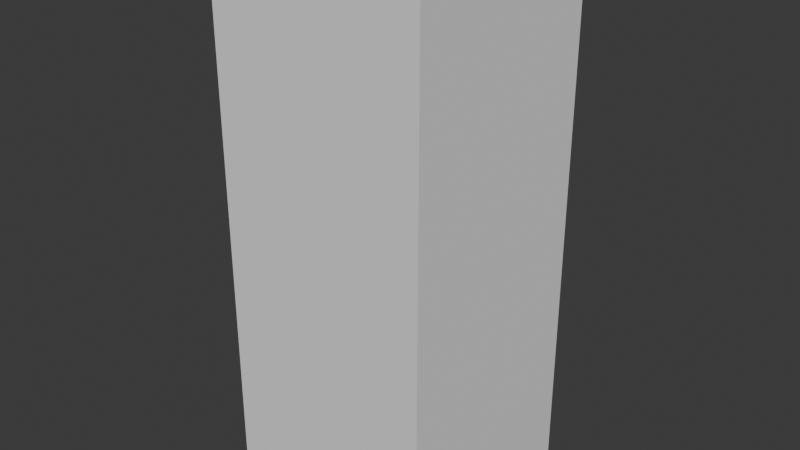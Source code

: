 # Source: 1x2.5.blend  (saved by Blender 4.3.34; exported with 4.5.12 LTS)
import bpy
from mathutils import Matrix  # noqa: F401  (used for matrix-valued properties, if any)

bpy.ops.wm.read_factory_settings(use_empty=True)
scene = bpy.context.scene
scene.name = 'Scene'

# ---- collections
col_collection = bpy.data.collections.new('Collection'); scene.collection.children.link(col_collection)

# ---- world
world_world = bpy.data.worlds.new('World'); scene.world = world_world
world_world.use_nodes = True; world_world.node_tree.nodes.clear()
_N = world_world.node_tree.nodes; _L = world_world.node_tree.links
n0 = _N.new('ShaderNodeOutputWorld'); n0.name = 'World Output'; n0.location = (300, 300)
n1 = _N.new('ShaderNodeBackground'); n1.name = 'Background'; n1.location = (10, 300)
n1.inputs[0].default_value = (0.05088, 0.05088, 0.05088, 1.0)
_L.new(n1.outputs[0], n0.inputs[0])
n0.is_active_output = True
world_world.color = (0.05088, 0.05088, 0.05088)
world_world.sun_shadow_jitter_overblur = 0.0

# ---- meshes
me_cube_003 = bpy.data.meshes.new('Cube.003')
me_cube_003.from_pydata([(-0.5, -0.5, 0.0), (-0.5, -0.5, 2.5), (-0.5, 0.5, 0.0), (-0.5, 0.5, 2.5), (0.5, -0.5, 0.0), (0.5, -0.5, 2.5), (0.5, 0.5, 0.0), (0.5, 0.5, 2.5)], [], [(0, 1, 3, 2), (2, 3, 7, 6), (6, 7, 5, 4), (4, 5, 1, 0), (2, 6, 4, 0), (7, 3, 1, 5)])
_uv = me_cube_003.uv_layers.new(name='UVMap')
_uv.uv.foreach_set('vector', [0.375, 0.0, 0.625, 0.0, 0.625, 0.25, 0.375, 0.25, 0.375, 0.25, 0.625, 0.25, 0.625, 0.5, 0.375, 0.5, 0.375, 0.5, 0.625, 0.5, 0.625, 0.75, 0.375, 0.75, 0.375, 0.75, 0.625, 0.75, 0.625, 1.0, 0.375, 1.0, 0.125, 0.5, 0.375, 0.5, 0.375, 0.75, 0.125, 0.75, 0.625, 0.5, 0.875, 0.5, 0.875, 0.75, 0.625, 0.75])
me_cube_003.update()

# ---- objects
ob_1x2_5 = bpy.data.objects.new('1x2.5', me_cube_003)

# ---- transforms, parenting, visibility, modifiers, constraints
ob_1x2_5.location = (0.0, 0.0, 0.0)

# ---- collection membership
col_collection.objects.link(ob_1x2_5)

# ---- scene / render settings (as saved in the file)
scene.frame_start = 1; scene.frame_end = 250; scene.frame_set(1)
scene.render.engine = 'BLENDER_EEVEE_NEXT'
bpy.context.view_layer.update()

# ---- added for rendering (the .blend has no active camera and no usable light): camera, sun
cam_auto = bpy.data.cameras.new('AutoCamera')
cam_auto.lens = 50.0
cam_auto.sensor_width = 36.0
cam_auto.clip_end = 1000.0
ob_auto_camera = bpy.data.objects.new('AutoCamera', cam_auto)
scene.collection.objects.link(ob_auto_camera)
ob_auto_camera.location = (2.65751, -3.18901, 3.376)
ob_auto_camera.rotation_euler = (1.09748, -7.21219e-08, 0.694738)
scene.camera = ob_auto_camera
light_auto_sun = bpy.data.lights.new('AutoSun', 'SUN')
light_auto_sun.energy = 3.0
light_auto_sun.angle = 0.0523599
ob_auto_sun = bpy.data.objects.new('AutoSun', light_auto_sun)
scene.collection.objects.link(ob_auto_sun)
ob_auto_sun.rotation_euler = (0.872665, 0.174533, 0.523599)
bpy.context.view_layer.update()
